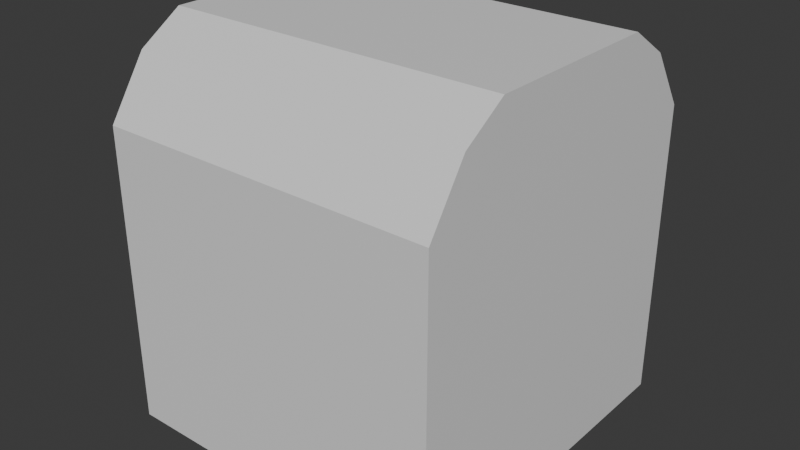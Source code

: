 # Source: Obj_Chest_Normal_A_.blend  (saved by Blender 5.0.119; exported with 4.5.12 LTS)
import bpy
from mathutils import Matrix  # noqa: F401  (used for matrix-valued properties, if any)

bpy.ops.wm.read_factory_settings(use_empty=True)
scene = bpy.context.scene
scene.name = 'Scene'

# ---- collections
col_collection = bpy.data.collections.new('Collection'); scene.collection.children.link(col_collection)

# ---- materials (node trees are filled in below, after node groups)
mat_material = bpy.data.materials.new('Material')
mat_material.alpha_threshold = 0.0
mat_material.use_backface_culling_lightprobe_volume = False
mat_material.roughness = 0.5
mat_material.line_color = (0.0, 0.0, 0.0, 1.0)

# ---- material node trees
mat_material.use_nodes = True; mat_material.node_tree.nodes.clear()
_N = mat_material.node_tree.nodes; _L = mat_material.node_tree.links
n0 = _N.new('ShaderNodeOutputMaterial'); n0.name = 'Material Output'; n0.location = (200, 100)
n1 = _N.new('ShaderNodeBsdfPrincipled'); n1.name = 'Principled BSDF'; n1.location = (-200, 100)
_L.new(n1.outputs[0], n0.inputs[0])
n0.is_active_output = True

# ---- world
world_world = bpy.data.worlds.new('World'); scene.world = world_world
world_world.use_nodes = True; world_world.node_tree.nodes.clear()
_N = world_world.node_tree.nodes; _L = world_world.node_tree.links
n0 = _N.new('ShaderNodeOutputWorld'); n0.name = 'World Output'; n0.location = (200, 100)
n1 = _N.new('ShaderNodeBackground'); n1.name = 'Background'; n1.location = (-200, 100)
n1.inputs[0].default_value = (0.05088, 0.05088, 0.05088, 1.0)
_L.new(n1.outputs[0], n0.inputs[0])
n0.is_active_output = True
world_world.color = (0.05088, 0.05088, 0.05088)
world_world.sun_shadow_jitter_overblur = 0.0

# ---- meshes
me_cube = bpy.data.meshes.new('Cube')
me_cube.from_pydata([(-0.5, 1.0, -0.3333), (-0.5, 1.0, 0.3333), (-0.5, 0.0, -1.0), (-0.5, 1.0, -1.0), (-1.0, 1.0, 1.0), (-1.0, 1.0, -1.0), (0.0, 1.0, -0.3333), (0.0, 1.0, 0.3333), (-1.0, 0.0, -1.0), (-1.0, 0.0, -0.3333), (-1.0, 0.0, 1.0), (-1.0, 0.0, 0.3333), (0.0, 1.0, -1.0), (-1.0, 1.0, -0.3333), (-1.0, 1.0, 0.3333), (0.0, 1.0, 1.0), (0.0, 0.0, -1.0), (-0.5, 1.0, 1.0), (-0.5, 0.5311, -1.0), (-1.0, 0.5311, 1.0), (-1.0, 0.5311, -1.0), (-1.0, 0.5311, 0.3333), (-1.0, 0.5311, -0.3333), (0.0, 0.5311, -1.0), (-1.0, 1.0, 1.0), (-1.0, 0.0, 1.0), (0.0, 1.0, 1.0), (0.0, 0.0, 1.0), (-0.5, 1.0, 1.0), (-0.5, 0.0, 1.0), (-0.5, 0.5311, 1.0), (-1.0, 0.5311, 1.0), (0.0, 0.5311, 1.0)], [], [(9, 11, 21, 22), (3, 12, 23, 18), (21, 19, 4, 14), (8, 9, 22, 20), (20, 18, 2, 8), (14, 4, 17, 1), (13, 14, 1, 0), (5, 13, 0, 3), (22, 21, 14, 13), (18, 23, 16, 2), (1, 17, 15, 7), (20, 22, 13, 5), (0, 1, 7, 6), (3, 0, 6, 12), (5, 3, 18, 20), (11, 10, 19, 21), (32, 27, 29, 30), (30, 29, 25, 31), (28, 30, 31, 24), (26, 32, 30, 28)])
_uv = me_cube.uv_layers.new(name='UVMap')
_uv.uv.foreach_set('vector', [0.4583, 0.125, 0.5417, 0.125, 0.5417, 0.149, 0.4583, 0.149, 0.1875, 0.5, 0.25, 0.5, 0.25, 0.601, 0.1875, 0.601, 0.5417, 0.149, 0.625, 0.149, 0.625, 0.25, 0.5417, 0.25, 0.375, 0.125, 0.4583, 0.125, 0.4583, 0.149, 0.375, 0.149, 0.125, 0.601, 0.1875, 0.601, 0.1875, 0.625, 0.125, 0.625, 0.5417, 0.25, 0.625, 0.25, 0.625, 0.3125, 0.5417, 0.3125, 0.4583, 0.25, 0.5417, 0.25, 0.5417, 0.3125, 0.4583, 0.3125, 0.375, 0.25, 0.4583, 0.25, 0.4583, 0.3125, 0.375, 0.3125, 0.4583, 0.149, 0.5417, 0.149, 0.5417, 0.25, 0.4583, 0.25, 0.1875, 0.601, 0.25, 0.601, 0.25, 0.625, 0.1875, 0.625, 0.5417, 0.3125, 0.625, 0.3125, 0.625, 0.375, 0.5417, 0.375, 0.375, 0.149, 0.4583, 0.149, 0.4583, 0.25, 0.375, 0.25, 0.4583, 0.3125, 0.5417, 0.3125, 0.5417, 0.375, 0.4583, 0.375, 0.375, 0.3125, 0.4583, 0.3125, 0.4583, 0.375, 0.375, 0.375, 0.125, 0.5, 0.1875, 0.5, 0.1875, 0.601, 0.125, 0.601, 0.5417, 0.125, 0.625, 0.125, 0.625, 0.149, 0.5417, 0.149, 0.75, 0.601, 0.75, 0.625, 0.8125, 0.625, 0.8125, 0.601, 0.8125, 0.601, 0.8125, 0.625, 0.875, 0.625, 0.875, 0.601, 0.8125, 0.5, 0.8125, 0.601, 0.875, 0.601, 0.875, 0.5, 0.75, 0.5, 0.75, 0.601, 0.8125, 0.601, 0.8125, 0.5])
me_cube.materials.append(mat_material)
me_cube.use_mirror_vertex_groups = False
me_cube.update()
me_cube_001 = bpy.data.meshes.new('Cube.001')
me_cube_001.from_pydata([(-1.0, 0.7801, 1.383), (-1.0, 0.0, 1.571), (-0.5, 0.0, 1.571), (-0.5, 0.5311, 1.571), (-1.0, 1.0, 1.0), (-1.0, 0.0, 1.0), (0.0, 1.0, 1.0), (-0.5, 1.0, 1.0), (-1.0, 0.5311, 1.0), (-0.5, 0.7801, 1.383), (-1.0, 0.5311, 1.571), (0.0, 0.7801, 1.383), (0.0, 0.0, 1.571), (0.0, 0.5311, 1.571), (-0.8093, 0.8133, 1.0), (-0.8093, 0.0, 1.0), (0.0, 0.8133, 1.0), (-0.5436, 0.8133, 1.0), (-0.8093, 0.5028, 1.0), (-0.8093, 0.8133, 1.289), (-0.8093, 0.0, 1.289), (0.0, 0.8133, 1.289), (-0.5436, 0.8133, 1.289), (-0.8093, 0.5028, 1.289), (-0.8093, 0.8133, 1.289), (-0.8093, 0.0, 1.289), (0.0, 0.8133, 1.289), (-0.5436, 0.8133, 1.289), (-0.8093, 0.5028, 1.289), (-0.8093, 0.0, 1.289), (-0.8093, 0.0, 1.289), (0.0, 0.0, 1.289), (-0.5436, 0.0, 1.289), (-0.8093, 0.0, 1.289)], [], [(11, 9, 3, 13), (9, 0, 10, 3), (3, 10, 1, 2), (13, 3, 2, 12), (4, 8, 10, 0), (8, 5, 1, 10), (6, 7, 9, 11), (7, 4, 0, 9), (5, 8, 18, 15), (8, 4, 14, 18), (7, 6, 16, 17), (4, 7, 17, 14), (18, 14, 19, 23), (17, 16, 21, 22), (14, 17, 22, 19), (15, 18, 23, 20), (24, 28, 33, 29), (26, 27, 32, 31), (27, 24, 29, 32), (28, 25, 30, 33)])
_uv = me_cube_001.uv_layers.new(name='UVMap')
_uv.uv.foreach_set('vector', [0.75, 0.5474, 0.8125, 0.5474, 0.8125, 0.601, 0.75, 0.601, 0.8125, 0.5474, 0.875, 0.5474, 0.875, 0.601, 0.8125, 0.601, 0.8125, 0.601, 0.875, 0.601, 0.875, 0.625, 0.8125, 0.625, 0.75, 0.601, 0.8125, 0.601, 0.8125, 0.625, 0.75, 0.625, 0.875, 0.5, 0.875, 0.601, 0.875, 0.601, 0.875, 0.5474, 0.875, 0.601, 0.875, 0.625, 0.875, 0.625, 0.875, 0.601, 0.75, 0.5, 0.8125, 0.5, 0.8125, 0.5474, 0.75, 0.5474, 0.8125, 0.5, 0.875, 0.5, 0.875, 0.5474, 0.8125, 0.5474, 0.875, 0.625, 0.875, 0.601, 0.875, 0.6063, 0.875, 0.625, 0.875, 0.601, 0.875, 0.5, 0.875, 0.5, 0.875, 0.6063, 0.8125, 0.5, 0.75, 0.5, 0.75, 0.5, 0.8138, 0.5, 0.875, 0.5, 0.8125, 0.5, 0.8138, 0.5, 0.875, 0.5, 0.875, 0.6063, 0.875, 0.5, 0.875, 0.5, 0.875, 0.6063, 0.8138, 0.5, 0.75, 0.5, 0.75, 0.5, 0.8138, 0.5, 0.875, 0.5, 0.8138, 0.5, 0.8138, 0.5, 0.875, 0.5, 0.875, 0.625, 0.875, 0.6063, 0.875, 0.6063, 0.875, 0.625, 0.0, 0.0, 0.0, 0.0, 0.0, 0.0, 0.0, 0.0, 0.0, 0.0, 0.0, 0.0, 0.0, 0.0, 0.0, 0.0, 0.0, 0.0, 0.0, 0.0, 0.0, 0.0, 0.0, 0.0, 0.0, 0.0, 0.0, 0.0, 0.0, 0.0, 0.0, 0.0])
me_cube_001.materials.append(mat_material)
me_cube_001.use_mirror_vertex_groups = False
me_cube_001.update()

# ---- objects
ob_chest = bpy.data.objects.new('chest', me_cube)
ob_chest_lid = bpy.data.objects.new('chest_lid', me_cube_001)

# ---- transforms, parenting, visibility, modifiers, constraints
ob_chest.location = (0.0, 0.0, 1.716)
ob_chest.scale = (1.961, 2.006, 1.726)
ob_chest.lock_rotations_4d = False
ob_chest.empty_display_type = 'ARROWS'
ob_chest.lineart.crease_threshold = 0.0
_m = ob_chest.modifiers.new('Mirror', 'MIRROR')
_m.use_axis = (True, True, False)
_m.use_clip = True
ob_chest_lid.location = (0.0, 0.0, 1.716)
ob_chest_lid.scale = (1.961, 2.006, 1.726)
ob_chest_lid.lock_rotations_4d = False
ob_chest_lid.empty_display_type = 'ARROWS'
ob_chest_lid.lineart.crease_threshold = 0.0
_m = ob_chest_lid.modifiers.new('Mirror', 'MIRROR')
_m.use_axis = (True, True, False)
_m.use_clip = True

# ---- collection membership
col_collection.objects.link(ob_chest)
col_collection.objects.link(ob_chest_lid)

# ---- scene / render settings (as saved in the file)
scene.frame_start = 1; scene.frame_end = 250; scene.frame_set(1)
scene.render.engine = 'BLENDER_EEVEE_NEXT'
scene.render.bake_bias = 0.0
scene.render.bake_samples = 0
scene.cycles.sampling_pattern = 'TABULATED_SOBOL'
scene.eevee.use_volume_custom_range = False
bpy.context.view_layer.update()

# ---- added for rendering (the .blend has no active camera and no usable light): camera, sun
cam_auto = bpy.data.cameras.new('AutoCamera')
cam_auto.lens = 50.0
cam_auto.sensor_width = 36.0
cam_auto.clip_end = 1000.0
ob_auto_camera = bpy.data.objects.new('AutoCamera', cam_auto)
scene.collection.objects.link(ob_auto_camera)
ob_auto_camera.location = (6.61888, -7.94265, 7.5041)
ob_auto_camera.rotation_euler = (1.09748, -7.21219e-08, 0.694738)
scene.camera = ob_auto_camera
light_auto_sun = bpy.data.lights.new('AutoSun', 'SUN')
light_auto_sun.energy = 3.0
light_auto_sun.angle = 0.0523599
ob_auto_sun = bpy.data.objects.new('AutoSun', light_auto_sun)
scene.collection.objects.link(ob_auto_sun)
ob_auto_sun.rotation_euler = (0.872665, 0.174533, 0.523599)
bpy.context.view_layer.update()
